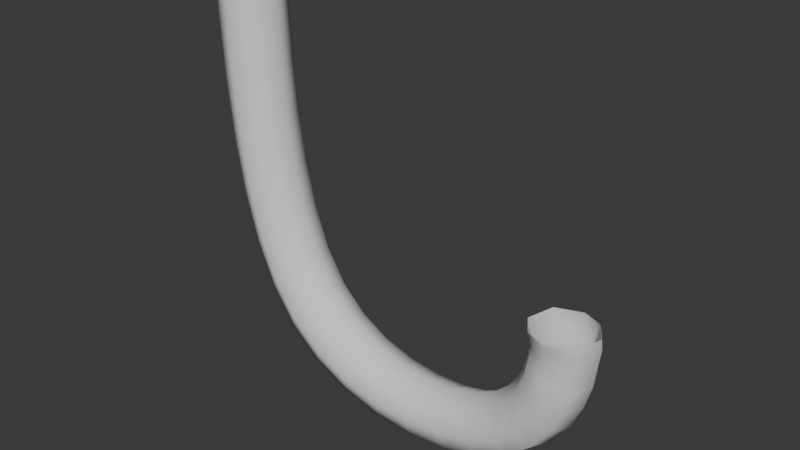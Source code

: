 # Source: J_Mesh.blend  (saved by Blender 4.5.88; exported with 4.5.12 LTS)
import bpy
from mathutils import Matrix  # noqa: F401  (used for matrix-valued properties, if any)

bpy.ops.wm.read_factory_settings(use_empty=True)
scene = bpy.context.scene
scene.name = 'Scene'

# ---- collections
col_collection = bpy.data.collections.new('Collection'); scene.collection.children.link(col_collection)

# ---- node groups
ng_smooth_by_angle = bpy.data.node_groups.new('Smooth by Angle', 'GeometryNodeTree')
_s = ng_smooth_by_angle.interface.new_socket(name='Mesh', in_out='OUTPUT', socket_type='NodeSocketGeometry')
_s = ng_smooth_by_angle.interface.new_socket(name='Mesh', in_out='INPUT', socket_type='NodeSocketGeometry')
_s = ng_smooth_by_angle.interface.new_socket(name='Angle', in_out='INPUT', socket_type='NodeSocketFloat')
_s.subtype = 'ANGLE'
_s.default_value = 0.5236
_s.min_value = 0.0
_s.max_value = 3.142
_s.description = 'Maximum face angle for smooth edges'
_s = ng_smooth_by_angle.interface.new_socket(name='Ignore Sharpness', in_out='INPUT', socket_type='NodeSocketBool')
_s.force_non_field = True
ng_smooth_by_angle.description = 'Set the sharpness of mesh edges based on the angle between the neighboring faces'
ng_smooth_by_angle.is_modifier = True
_N = ng_smooth_by_angle.nodes; _L = ng_smooth_by_angle.links
n0 = _N.new('GeometryNodeSetShadeSmooth'); n0.name = 'Set Shade Smooth'; n0.location = (120, -80)
n0.domain = 'EDGE'
n1 = _N.new('GeometryNodeSetShadeSmooth'); n1.name = 'Set Shade Smooth.001'; n1.location = (300, -80)
n2 = _N.new('NodeGroupOutput'); n2.name = 'Group Output'; n2.location = (480, -80)
n3 = _N.new('GeometryNodeInputMeshEdgeAngle'); n3.name = 'Edge Angle'; n3.location = (-440, -240)
n4 = _N.new('NodeGroupInput'); n4.name = 'Group Input'; n4.location = (-80, -80)
n5 = _N.new('GeometryNodeInputEdgeSmooth'); n5.name = 'Is Edge Smooth'; n5.location = (-260, -120)
n6 = _N.new('GeometryNodeInputShadeSmooth'); n6.name = 'Is Shade Smooth'; n6.location = (-440, -397)
n7 = _N.new('FunctionNodeCompare'); n7.name = 'Compare'; n7.location = (-260, -260)
n7.operation = 'LESS_EQUAL'
n7.inputs[6].default_value = (0.0, 0.0, 0.0, 0.0)
n7.inputs[7].default_value = (0.0, 0.0, 0.0, 0.0)
n8 = _N.new('FunctionNodeBooleanMath'); n8.name = 'Boolean Math.001'; n8.location = (-80, -260)
n9 = _N.new('NodeGroupInput'); n9.name = 'Group Input.001'; n9.location = (-440, -329)
n10 = _N.new('NodeGroupInput'); n10.name = 'Group Input.002'; n10.location = (-259, -189)
n11 = _N.new('FunctionNodeBooleanMath'); n11.name = 'Boolean Math'; n11.location = (-80, -149)
n11.operation = 'OR'
n12 = _N.new('FunctionNodeBooleanMath'); n12.name = 'Boolean Math.002'; n12.location = (-260, -380)
n12.operation = 'OR'
n13 = _N.new('NodeGroupInput'); n13.name = 'Group Input.003'; n13.location = (-440, -460)
_L.new(n3.outputs[0], n7.inputs[0])
_L.new(n1.outputs[0], n2.inputs[0])
_L.new(n9.outputs[1], n7.inputs[1])
_L.new(n7.outputs[0], n8.inputs[0])
_L.new(n4.outputs[0], n0.inputs[0])
_L.new(n0.outputs[0], n1.inputs[0])
_L.new(n8.outputs[0], n0.inputs[2])
_L.new(n10.outputs[2], n11.inputs[1])
_L.new(n5.outputs[0], n11.inputs[0])
_L.new(n11.outputs[0], n0.inputs[1])
_L.new(n13.outputs[2], n12.inputs[1])
_L.new(n6.outputs[0], n12.inputs[0])
_L.new(n12.outputs[0], n8.inputs[1])
n2.is_active_output = True

# ---- world
world_world = bpy.data.worlds.new('World'); scene.world = world_world
world_world.use_nodes = True; world_world.node_tree.nodes.clear()
_N = world_world.node_tree.nodes; _L = world_world.node_tree.links
n0 = _N.new('ShaderNodeOutputWorld'); n0.name = 'World Output'; n0.location = (200, 100)
n1 = _N.new('ShaderNodeBackground'); n1.name = 'Background'; n1.location = (-200, 100)
n1.inputs[0].default_value = (0.05088, 0.05088, 0.05088, 1.0)
_L.new(n1.outputs[0], n0.inputs[0])
n0.is_active_output = True
world_world.color = (0.05088, 0.05088, 0.05088)
world_world.sun_shadow_jitter_overblur = 0.0

# ---- meshes
me_j_mesh_001 = bpy.data.meshes.new('J_Mesh.001')
me_j_mesh_001.from_pydata([(2.291, 0.07459, 0.2708), (0.1699, 0.1578, 1.967), (2.324, -0.2388, 0.2691), (0.168, -0.1583, 1.966), (2.585, 0.1059, 0.2564), (-0.1394, 0.1597, 1.906), (2.619, -0.2075, 0.2548), (-0.1413, -0.1565, 1.906), (2.294, 0.09002, 0.2389), (2.294, 0.1056, 0.1631), (2.292, 0.1119, 0.05156), (2.264, 0.1253, -0.07827), (2.21, 0.1379, -0.2162), (2.124, 0.1489, -0.35), (2.0, 0.1576, -0.4672), (1.833, 0.1633, -0.557), (1.635, 0.1664, -0.614), (1.416, 0.1674, -0.6335), (1.19, 0.1668, -0.611), (0.9672, 0.1652, -0.5421), (0.7612, 0.1631, -0.4221), (0.5837, 0.161, -0.2466), (0.4443, 0.1595, -0.01328), (0.3411, 0.1585, 0.2686), (0.2684, 0.158, 0.5866), (0.2205, 0.1577, 0.9279), (0.1919, 0.1577, 1.28), (0.1769, 0.1577, 1.63), (0.1743, -0.1585, 1.629), (0.1885, -0.1585, 1.279), (0.2163, -0.1584, 0.9256), (0.2634, -0.1581, 0.5832), (0.3357, -0.1575, 0.264), (0.4387, -0.1565, -0.01927), (0.5783, -0.1549, -0.254), (0.7565, -0.1528, -0.431), (0.9636, -0.1507, -0.5524), (1.187, -0.149, -0.6226), (1.416, -0.1483, -0.6462), (1.637, -0.1492, -0.6275), (1.839, -0.1522, -0.5711), (2.009, -0.1578, -0.4815), (2.137, -0.1663, -0.3641), (2.227, -0.177, -0.2297), (2.284, -0.1894, -0.09048), (2.317, -0.2024, 0.04138), (2.338, -0.1991, 0.1542), (2.329, -0.2284, 0.2342), (-0.1315, -0.1557, 1.541), (-0.1116, -0.1547, 1.159), (-0.07481, -0.1534, 0.7719), (-0.01411, -0.1518, 0.3953), (0.07736, -0.1499, 0.0435), (0.2065, -0.1476, -0.2687), (0.3801, -0.1451, -0.5268), (0.6009, -0.1424, -0.7199), (0.8572, -0.1397, -0.8501), (1.134, -0.1376, -0.9222), (1.418, -0.1364, -0.9409), (1.693, -0.1366, -0.911), (1.946, -0.1384, -0.8371), (2.161, -0.1425, -0.7241), (2.327, -0.1491, -0.5779), (2.447, -0.1578, -0.4106), (2.529, -0.1678, -0.236), (2.579, -0.1785, -0.06813), (2.594, -0.1754, 0.08362), (2.618, -0.1998, 0.1914), (-0.1289, 0.1605, 1.542), (-0.1082, 0.1615, 1.16), (-0.07056, 0.1627, 0.7742), (-0.00918, 0.1643, 0.3986), (0.08275, 0.1661, 0.04811), (0.212, 0.1683, -0.2627), (0.3855, 0.1708, -0.5193), (0.6057, 0.1736, -0.711), (0.8609, 0.1762, -0.8398), (1.136, 0.1782, -0.9106), (1.418, 0.1793, -0.9282), (1.691, 0.1791, -0.8974), (1.94, 0.1771, -0.823), (2.152, 0.1729, -0.7098), (2.314, 0.1661, -0.5637), (2.43, 0.1572, -0.397), (2.508, 0.1469, -0.2238), (2.555, 0.1359, -0.05795), (2.583, 0.1345, 0.08753), (2.589, 0.1203, 0.1959), (2.455, -0.2827, 0.2628), (0.0143, -0.2225, 1.936), (2.455, 0.1498, 0.2628), (0.0143, 0.2239, 1.936), (2.459, 0.165, 0.2314), (2.454, 0.1834, 0.1173), (2.436, 0.1794, -0.008284), (2.396, 0.1914, -0.1571), (2.329, 0.2029, -0.3134), (2.226, 0.2131, -0.4639), (2.08, 0.2208, -0.5956), (1.889, 0.2258, -0.6971), (1.664, 0.2291, -0.7625), (1.417, 0.2316, -0.7872), (1.162, 0.234, -0.7666), (0.9122, 0.2363, -0.6961), (0.6811, 0.2382, -0.571), (0.4819, 0.2391, -0.3867), (0.3254, 0.2384, -0.141), (0.2092, 0.2363, 0.1561), (0.1271, 0.2335, 0.4909), (0.07286, 0.2304, 0.8499), (0.04014, 0.2275, 1.219), (0.02271, 0.2253, 1.586), (2.458, -0.2713, 0.2145), (2.454, -0.2356, 0.1198), (2.436, -0.246, -0.008284), (2.396, -0.2339, -0.1571), (2.329, -0.2228, -0.3134), (2.226, -0.2132, -0.4639), (2.08, -0.2058, -0.5956), (1.889, -0.201, -0.6971), (1.664, -0.1992, -0.7625), (1.417, -0.2006, -0.7872), (1.162, -0.2048, -0.7666), (0.9122, -0.2109, -0.6961), (0.6811, -0.2175, -0.571), (0.4819, -0.2231, -0.3867), (0.3254, -0.2265, -0.141), (0.2092, -0.2277, 0.1561), (0.1271, -0.2273, 0.4909), (0.07286, -0.2261, 0.8499), (0.04014, -0.2246, 1.219), (0.02271, -0.2233, 1.586), (2.244, -0.1149, 0.273), (0.2334, -0.001964, 1.979), (2.665, -0.01802, 0.2525), (-0.2048, 0.00332, 1.893), (2.67, -0.01074, 0.1831), (2.653, -0.007763, 0.06398), (2.629, 0.006095, -0.08877), (2.576, 0.01437, -0.2645), (2.491, 0.02189, -0.447), (2.366, 0.02817, -0.6219), (2.193, 0.0327, -0.7751), (1.969, 0.03507, -0.894), (1.705, 0.03545, -0.9716), (1.418, 0.03416, -1.003), (1.124, 0.0316, -0.982), (0.8371, 0.0282, -0.9061), (0.5732, 0.02439, -0.7712), (0.3463, 0.02059, -0.5733), (0.1672, 0.01712, -0.3109), (0.03291, 0.01403, 0.005559), (-0.06352, 0.01127, 0.3618), (-0.1289, 0.00883, 0.7434), (-0.1698, 0.006685, 1.136), (-0.1928, 0.004844, 1.524), (2.248, -0.1043, 0.2452), (2.259, -0.09104, 0.1703), (2.243, -0.07268, 0.0722), (2.216, -0.05685, -0.04979), (2.166, -0.04174, -0.1798), (2.085, -0.02835, -0.306), (1.968, -0.01763, -0.4162), (1.81, -0.0102, -0.5002), (1.623, -0.005585, -0.5534), (1.416, -0.003167, -0.5719), (1.2, -0.00239, -0.5512), (0.9873, -0.002733, -0.486), (0.7889, -0.003677, -0.3708), (0.6175, -0.004681, -0.2), (0.4836, -0.005274, 0.02892), (0.3855, -0.005394, 0.3066), (0.3178, -0.005115, 0.62), (0.2746, -0.004523, 0.9564), (0.25, -0.00372, 1.303), (0.2382, -0.002824, 1.648)], [], [(175, 133, 3, 28), (131, 89, 7, 48), (155, 135, 5, 68), (111, 91, 1, 27), (90, 92, 8, 0), (92, 93, 9, 8), (93, 94, 10, 9), (94, 95, 11, 10), (95, 96, 12, 11), (96, 97, 13, 12), (97, 98, 14, 13), (98, 99, 15, 14), (99, 100, 16, 15), (100, 101, 17, 16), (101, 102, 18, 17), (102, 103, 19, 18), (103, 104, 20, 19), (104, 105, 21, 20), (105, 106, 22, 21), (106, 107, 23, 22), (107, 108, 24, 23), (108, 109, 25, 24), (109, 110, 26, 25), (110, 111, 27, 26), (134, 136, 87, 4), (136, 137, 86, 87), (137, 138, 85, 86), (138, 139, 84, 85), (139, 140, 83, 84), (140, 141, 82, 83), (141, 142, 81, 82), (142, 143, 80, 81), (143, 144, 79, 80), (144, 145, 78, 79), (145, 146, 77, 78), (146, 147, 76, 77), (147, 148, 75, 76), (148, 149, 74, 75), (149, 150, 73, 74), (150, 151, 72, 73), (151, 152, 71, 72), (152, 153, 70, 71), (153, 154, 69, 70), (154, 155, 68, 69), (88, 112, 67, 6), (112, 113, 66, 67), (113, 114, 65, 66), (114, 115, 64, 65), (115, 116, 63, 64), (116, 117, 62, 63), (117, 118, 61, 62), (118, 119, 60, 61), (119, 120, 59, 60), (120, 121, 58, 59), (121, 122, 57, 58), (122, 123, 56, 57), (123, 124, 55, 56), (124, 125, 54, 55), (125, 126, 53, 54), (126, 127, 52, 53), (127, 128, 51, 52), (128, 129, 50, 51), (129, 130, 49, 50), (130, 131, 48, 49), (132, 156, 47, 2), (156, 157, 46, 47), (157, 158, 45, 46), (158, 159, 44, 45), (159, 160, 43, 44), (160, 161, 42, 43), (161, 162, 41, 42), (162, 163, 40, 41), (163, 164, 39, 40), (164, 165, 38, 39), (165, 166, 37, 38), (166, 167, 36, 37), (167, 168, 35, 36), (168, 169, 34, 35), (169, 170, 33, 34), (170, 171, 32, 33), (171, 172, 31, 32), (172, 173, 30, 31), (173, 174, 29, 30), (174, 175, 28, 29), (29, 28, 131, 130), (30, 29, 130, 129), (31, 30, 129, 128), (32, 31, 128, 127), (33, 32, 127, 126), (34, 33, 126, 125), (35, 34, 125, 124), (36, 35, 124, 123), (37, 36, 123, 122), (38, 37, 122, 121), (39, 38, 121, 120), (40, 39, 120, 119), (41, 40, 119, 118), (42, 41, 118, 117), (43, 42, 117, 116), (44, 43, 116, 115), (45, 44, 115, 114), (46, 45, 114, 113), (47, 46, 113, 112), (2, 47, 112, 88), (69, 68, 111, 110), (70, 69, 110, 109), (71, 70, 109, 108), (72, 71, 108, 107), (73, 72, 107, 106), (74, 73, 106, 105), (75, 74, 105, 104), (76, 75, 104, 103), (77, 76, 103, 102), (78, 77, 102, 101), (79, 78, 101, 100), (80, 79, 100, 99), (81, 80, 99, 98), (82, 81, 98, 97), (83, 82, 97, 96), (84, 83, 96, 95), (85, 84, 95, 94), (86, 85, 94, 93), (87, 86, 93, 92), (4, 87, 92, 90), (68, 5, 91, 111), (28, 3, 89, 131), (26, 27, 175, 174), (25, 26, 174, 173), (24, 25, 173, 172), (23, 24, 172, 171), (22, 23, 171, 170), (21, 22, 170, 169), (20, 21, 169, 168), (19, 20, 168, 167), (18, 19, 167, 166), (17, 18, 166, 165), (16, 17, 165, 164), (15, 16, 164, 163), (14, 15, 163, 162), (13, 14, 162, 161), (12, 13, 161, 160), (11, 12, 160, 159), (10, 11, 159, 158), (9, 10, 158, 157), (8, 9, 157, 156), (0, 8, 156, 132), (49, 48, 155, 154), (50, 49, 154, 153), (51, 50, 153, 152), (52, 51, 152, 151), (53, 52, 151, 150), (54, 53, 150, 149), (55, 54, 149, 148), (56, 55, 148, 147), (57, 56, 147, 146), (58, 57, 146, 145), (59, 58, 145, 144), (60, 59, 144, 143), (61, 60, 143, 142), (62, 61, 142, 141), (63, 62, 141, 140), (64, 63, 140, 139), (65, 64, 139, 138), (66, 65, 138, 137), (67, 66, 137, 136), (6, 67, 136, 134), (48, 7, 135, 155), (27, 1, 133, 175)])
me_j_mesh_001.polygons.foreach_set('use_smooth', [True] * 168)
_uv = me_j_mesh_001.uv_layers.new(name='UVMap')
_uv.uv.foreach_set('vector', [0.261, 0.9338, 0.261, 0.9969, 0.2289, 0.9945, 0.2291, 0.9305, 0.1977, 0.9231, 0.1973, 0.9895, 0.165, 0.9846, 0.1655, 0.9159, 0.1328, 0.9128, 0.1322, 0.9824, 0.09973, 0.9837, 0.1008, 0.9151, 0.06907, 0.9214, 0.06786, 0.9877, 0.0357, 0.9921, 0.03679, 0.928, 0.07341, 0.01567, 0.07585, 0.02168, 0.04204, 0.02893, 0.03922, 0.02297, 0.07585, 0.02168, 0.07926, 0.04289, 0.04517, 0.04326, 0.04204, 0.02893, 0.07926, 0.04289, 0.08087, 0.06651, 0.0482, 0.065, 0.04517, 0.04326, 0.08087, 0.06651, 0.08184, 0.09553, 0.05045, 0.09213, 0.0482, 0.065, 0.08184, 0.09553, 0.08235, 0.1277, 0.05162, 0.1236, 0.05045, 0.09213, 0.08235, 0.1277, 0.08243, 0.1622, 0.05188, 0.1583, 0.05162, 0.1236, 0.08243, 0.1622, 0.08177, 0.1993, 0.05115, 0.1963, 0.05188, 0.1583, 0.08177, 0.1993, 0.08065, 0.2401, 0.04929, 0.2381, 0.05115, 0.1963, 0.08065, 0.2401, 0.07954, 0.2844, 0.04818, 0.2831, 0.04929, 0.2381, 0.07954, 0.2844, 0.07794, 0.3314, 0.04627, 0.3306, 0.04818, 0.2831, 0.07794, 0.3314, 0.07647, 0.3799, 0.04398, 0.38, 0.04627, 0.3306, 0.07647, 0.3799, 0.07577, 0.4293, 0.04218, 0.4309, 0.04398, 0.38, 0.07577, 0.4293, 0.07514, 0.4794, 0.04073, 0.4835, 0.04218, 0.4309, 0.07514, 0.4794, 0.07435, 0.5312, 0.03971, 0.5384, 0.04073, 0.4835, 0.07435, 0.5312, 0.0731, 0.5866, 0.03887, 0.5968, 0.03971, 0.5384, 0.0731, 0.5866, 0.07206, 0.6471, 0.03848, 0.659, 0.03887, 0.5968, 0.07206, 0.6471, 0.07138, 0.7125, 0.03834, 0.7245, 0.03848, 0.659, 0.07138, 0.7125, 0.07075, 0.7814, 0.0381, 0.7923, 0.03834, 0.7245, 0.07075, 0.7814, 0.06999, 0.8518, 0.0376, 0.8608, 0.0381, 0.7923, 0.06999, 0.8518, 0.06907, 0.9214, 0.03679, 0.928, 0.0376, 0.8608, 0.1358, 0.003123, 0.1357, 0.01619, 0.1044, 0.01979, 0.1029, 0.007983, 0.1357, 0.01619, 0.1372, 0.03803, 0.1059, 0.04006, 0.1044, 0.01979, 0.1372, 0.03803, 0.1362, 0.06556, 0.1071, 0.06652, 0.1059, 0.04006, 0.1362, 0.06556, 0.1366, 0.09669, 0.1076, 0.09692, 0.1071, 0.06652, 0.1366, 0.09669, 0.1371, 0.1298, 0.1081, 0.1296, 0.1076, 0.09692, 0.1371, 0.1298, 0.1377, 0.1643, 0.1085, 0.1641, 0.1081, 0.1296, 0.1377, 0.1643, 0.1382, 0.201, 0.1082, 0.2008, 0.1085, 0.1641, 0.1382, 0.201, 0.1382, 0.2414, 0.1081, 0.2411, 0.1082, 0.2008, 0.1382, 0.2414, 0.138, 0.2856, 0.107, 0.2852, 0.1081, 0.2411, 0.138, 0.2856, 0.1379, 0.3324, 0.1066, 0.332, 0.107, 0.2852, 0.1379, 0.3324, 0.1379, 0.3803, 0.1068, 0.38, 0.1066, 0.332, 0.1379, 0.3803, 0.1378, 0.4282, 0.1066, 0.4282, 0.1068, 0.38, 0.1378, 0.4282, 0.1374, 0.4758, 0.1069, 0.4765, 0.1066, 0.4282, 0.1374, 0.4758, 0.1369, 0.5244, 0.1066, 0.5259, 0.1069, 0.4765, 0.1369, 0.5244, 0.1363, 0.5765, 0.1055, 0.5787, 0.1066, 0.5259, 0.1363, 0.5765, 0.1357, 0.6345, 0.1043, 0.6374, 0.1055, 0.5787, 0.1357, 0.6345, 0.1349, 0.6989, 0.1034, 0.7022, 0.1043, 0.6374, 0.1349, 0.6989, 0.1342, 0.7683, 0.1025, 0.7717, 0.1034, 0.7022, 0.1342, 0.7683, 0.1335, 0.8406, 0.1016, 0.8435, 0.1025, 0.7717, 0.1335, 0.8406, 0.1328, 0.9128, 0.1008, 0.9151, 0.1016, 0.8435, 0.2117, 0.009212, 0.209, 0.01818, 0.1751, 0.01508, 0.177, 0.003277, 0.209, 0.01818, 0.2057, 0.03712, 0.1733, 0.03587, 0.1751, 0.01508, 0.2057, 0.03712, 0.204, 0.06181, 0.1724, 0.06357, 0.1733, 0.03587, 0.204, 0.06181, 0.203, 0.09138, 0.1721, 0.09442, 0.1724, 0.06357, 0.203, 0.09138, 0.2025, 0.1242, 0.172, 0.1276, 0.1721, 0.09442, 0.2025, 0.1242, 0.2024, 0.1596, 0.172, 0.1625, 0.172, 0.1276, 0.2024, 0.1596, 0.2028, 0.1977, 0.1724, 0.1997, 0.172, 0.1625, 0.2028, 0.1977, 0.2037, 0.2395, 0.1725, 0.2406, 0.1724, 0.1997, 0.2037, 0.2395, 0.204, 0.2847, 0.1734, 0.2854, 0.1725, 0.2406, 0.204, 0.2847, 0.2048, 0.3324, 0.173, 0.3325, 0.1734, 0.2854, 0.2048, 0.3324, 0.2053, 0.3815, 0.1719, 0.3808, 0.173, 0.3325, 0.2053, 0.3815, 0.2048, 0.4313, 0.1713, 0.4292, 0.1719, 0.3808, 0.2048, 0.4313, 0.2042, 0.4817, 0.1701, 0.4775, 0.1713, 0.4292, 0.2042, 0.4817, 0.2035, 0.5336, 0.1692, 0.5268, 0.1701, 0.4775, 0.2035, 0.5336, 0.203, 0.589, 0.1689, 0.5796, 0.1692, 0.5268, 0.203, 0.589, 0.2022, 0.6494, 0.1685, 0.6383, 0.1689, 0.5796, 0.2022, 0.6494, 0.2009, 0.7147, 0.1678, 0.703, 0.1685, 0.6383, 0.2009, 0.7147, 0.1996, 0.7834, 0.167, 0.7725, 0.1678, 0.703, 0.1996, 0.7834, 0.1985, 0.8537, 0.1662, 0.8443, 0.167, 0.7725, 0.1985, 0.8537, 0.1977, 0.9231, 0.1655, 0.9159, 0.1662, 0.8443, 0.2614, 0.02346, 0.2611, 0.02917, 0.2343, 0.02231, 0.2357, 0.01541, 0.2611, 0.02917, 0.2577, 0.04331, 0.2316, 0.03894, 0.2343, 0.02231, 0.2577, 0.04331, 0.2582, 0.06344, 0.2294, 0.06153, 0.2316, 0.03894, 0.2582, 0.06344, 0.2579, 0.09024, 0.2287, 0.08957, 0.2294, 0.06153, 0.2579, 0.09024, 0.2581, 0.1217, 0.2285, 0.1218, 0.2287, 0.08957, 0.2581, 0.1217, 0.2589, 0.157, 0.2286, 0.1573, 0.2285, 0.1218, 0.2589, 0.157, 0.2599, 0.1957, 0.2296, 0.196, 0.2286, 0.1573, 0.2599, 0.1957, 0.2618, 0.2384, 0.2313, 0.2386, 0.2296, 0.196, 0.2618, 0.2384, 0.2628, 0.284, 0.232, 0.2843, 0.2313, 0.2386, 0.2628, 0.284, 0.2644, 0.3319, 0.2334, 0.3323, 0.232, 0.2843, 0.2644, 0.3319, 0.2658, 0.3821, 0.2349, 0.3822, 0.2334, 0.3323, 0.2658, 0.3821, 0.2667, 0.4342, 0.2357, 0.4334, 0.2349, 0.3822, 0.2667, 0.4342, 0.2669, 0.4884, 0.236, 0.4862, 0.2357, 0.4334, 0.2669, 0.4884, 0.2665, 0.5449, 0.2357, 0.5412, 0.236, 0.4862, 0.2665, 0.5449, 0.2658, 0.6045, 0.235, 0.5995, 0.2357, 0.5412, 0.2658, 0.6045, 0.2646, 0.6673, 0.2337, 0.6617, 0.235, 0.5995, 0.2646, 0.6673, 0.2632, 0.7327, 0.2322, 0.7271, 0.2337, 0.6617, 0.2632, 0.7327, 0.2621, 0.7999, 0.2308, 0.7948, 0.2322, 0.7271, 0.2621, 0.7999, 0.2614, 0.8675, 0.2297, 0.8632, 0.2308, 0.7948, 0.2614, 0.8675, 0.261, 0.9338, 0.2291, 0.9305, 0.2297, 0.8632, 0.2297, 0.8632, 0.2291, 0.9305, 0.1977, 0.9231, 0.1985, 0.8537, 0.2308, 0.7948, 0.2297, 0.8632, 0.1985, 0.8537, 0.1996, 0.7834, 0.2322, 0.7271, 0.2308, 0.7948, 0.1996, 0.7834, 0.2009, 0.7147, 0.2337, 0.6617, 0.2322, 0.7271, 0.2009, 0.7147, 0.2022, 0.6494, 0.235, 0.5995, 0.2337, 0.6617, 0.2022, 0.6494, 0.203, 0.589, 0.2357, 0.5412, 0.235, 0.5995, 0.203, 0.589, 0.2035, 0.5336, 0.236, 0.4862, 0.2357, 0.5412, 0.2035, 0.5336, 0.2042, 0.4817, 0.2357, 0.4334, 0.236, 0.4862, 0.2042, 0.4817, 0.2048, 0.4313, 0.2349, 0.3822, 0.2357, 0.4334, 0.2048, 0.4313, 0.2053, 0.3815, 0.2334, 0.3323, 0.2349, 0.3822, 0.2053, 0.3815, 0.2048, 0.3324, 0.232, 0.2843, 0.2334, 0.3323, 0.2048, 0.3324, 0.204, 0.2847, 0.2313, 0.2386, 0.232, 0.2843, 0.204, 0.2847, 0.2037, 0.2395, 0.2296, 0.196, 0.2313, 0.2386, 0.2037, 0.2395, 0.2028, 0.1977, 0.2286, 0.1573, 0.2296, 0.196, 0.2028, 0.1977, 0.2024, 0.1596, 0.2285, 0.1218, 0.2286, 0.1573, 0.2024, 0.1596, 0.2025, 0.1242, 0.2287, 0.08957, 0.2285, 0.1218, 0.2025, 0.1242, 0.203, 0.09138, 0.2294, 0.06153, 0.2287, 0.08957, 0.203, 0.09138, 0.204, 0.06181, 0.2316, 0.03894, 0.2294, 0.06153, 0.204, 0.06181, 0.2057, 0.03712, 0.2343, 0.02231, 0.2316, 0.03894, 0.2057, 0.03712, 0.209, 0.01818, 0.2357, 0.01541, 0.2343, 0.02231, 0.209, 0.01818, 0.2117, 0.009212, 0.1016, 0.8435, 0.1008, 0.9151, 0.06907, 0.9214, 0.06999, 0.8518, 0.1025, 0.7717, 0.1016, 0.8435, 0.06999, 0.8518, 0.07075, 0.7814, 0.1034, 0.7022, 0.1025, 0.7717, 0.07075, 0.7814, 0.07138, 0.7125, 0.1043, 0.6374, 0.1034, 0.7022, 0.07138, 0.7125, 0.07206, 0.6471, 0.1055, 0.5787, 0.1043, 0.6374, 0.07206, 0.6471, 0.0731, 0.5866, 0.1066, 0.5259, 0.1055, 0.5787, 0.0731, 0.5866, 0.07435, 0.5312, 0.1069, 0.4765, 0.1066, 0.5259, 0.07435, 0.5312, 0.07514, 0.4794, 0.1066, 0.4282, 0.1069, 0.4765, 0.07514, 0.4794, 0.07577, 0.4293, 0.1068, 0.38, 0.1066, 0.4282, 0.07577, 0.4293, 0.07647, 0.3799, 0.1066, 0.332, 0.1068, 0.38, 0.07647, 0.3799, 0.07794, 0.3314, 0.107, 0.2852, 0.1066, 0.332, 0.07794, 0.3314, 0.07954, 0.2844, 0.1081, 0.2411, 0.107, 0.2852, 0.07954, 0.2844, 0.08065, 0.2401, 0.1082, 0.2008, 0.1081, 0.2411, 0.08065, 0.2401, 0.08177, 0.1993, 0.1085, 0.1641, 0.1082, 0.2008, 0.08177, 0.1993, 0.08243, 0.1622, 0.1081, 0.1296, 0.1085, 0.1641, 0.08243, 0.1622, 0.08235, 0.1277, 0.1076, 0.09692, 0.1081, 0.1296, 0.08235, 0.1277, 0.08184, 0.09553, 0.1071, 0.06652, 0.1076, 0.09692, 0.08184, 0.09553, 0.08087, 0.06651, 0.1059, 0.04006, 0.1071, 0.06652, 0.08087, 0.06651, 0.07926, 0.04289, 0.1044, 0.01979, 0.1059, 0.04006, 0.07926, 0.04289, 0.07585, 0.02168, 0.1029, 0.007983, 0.1044, 0.01979, 0.07585, 0.02168, 0.07341, 0.01567, 0.1008, 0.9151, 0.09973, 0.9837, 0.06786, 0.9877, 0.06907, 0.9214, 0.2291, 0.9305, 0.2289, 0.9945, 0.1973, 0.9895, 0.1977, 0.9231, 0.0376, 0.8608, 0.03679, 0.928, 0.00412, 0.9305, 0.004955, 0.8641, 0.0381, 0.7923, 0.0376, 0.8608, 0.004955, 0.8641, 0.005493, 0.7963, 0.03834, 0.7245, 0.0381, 0.7923, 0.005493, 0.7963, 0.005736, 0.7289, 0.03848, 0.659, 0.03834, 0.7245, 0.005736, 0.7289, 0.005815, 0.6632, 0.03887, 0.5968, 0.03848, 0.659, 0.005815, 0.6632, 0.006066, 0.6004, 0.03971, 0.5384, 0.03887, 0.5968, 0.006066, 0.6004, 0.006667, 0.5411, 0.04073, 0.4835, 0.03971, 0.5384, 0.006667, 0.5411, 0.007382, 0.485, 0.04218, 0.4309, 0.04073, 0.4835, 0.007382, 0.485, 0.008468, 0.4312, 0.04398, 0.38, 0.04218, 0.4309, 0.008468, 0.4312, 0.009916, 0.3793, 0.04627, 0.3306, 0.04398, 0.38, 0.009916, 0.3793, 0.01149, 0.3292, 0.04818, 0.2831, 0.04627, 0.3306, 0.01149, 0.3292, 0.01344, 0.2812, 0.04929, 0.2381, 0.04818, 0.2831, 0.01344, 0.2812, 0.01471, 0.2354, 0.05115, 0.1963, 0.04929, 0.2381, 0.01471, 0.2354, 0.01632, 0.1928, 0.05188, 0.1583, 0.05115, 0.1963, 0.01632, 0.1928, 0.0168, 0.1545, 0.05162, 0.1236, 0.05188, 0.1583, 0.0168, 0.1545, 0.01608, 0.12, 0.05045, 0.09213, 0.05162, 0.1236, 0.01608, 0.12, 0.01419, 0.08942, 0.0482, 0.065, 0.05045, 0.09213, 0.01419, 0.08942, 0.01113, 0.06335, 0.04517, 0.04326, 0.0482, 0.065, 0.01113, 0.06335, 0.007516, 0.04311, 0.04204, 0.02893, 0.04517, 0.04326, 0.007516, 0.04311, 0.004873, 0.02834, 0.03922, 0.02297, 0.04204, 0.02893, 0.004873, 0.02834, 0.003123, 0.02304, 0.1662, 0.8443, 0.1655, 0.9159, 0.1328, 0.9128, 0.1335, 0.8406, 0.167, 0.7725, 0.1662, 0.8443, 0.1335, 0.8406, 0.1342, 0.7683, 0.1678, 0.703, 0.167, 0.7725, 0.1342, 0.7683, 0.1349, 0.6989, 0.1685, 0.6383, 0.1678, 0.703, 0.1349, 0.6989, 0.1357, 0.6345, 0.1689, 0.5796, 0.1685, 0.6383, 0.1357, 0.6345, 0.1363, 0.5765, 0.1692, 0.5268, 0.1689, 0.5796, 0.1363, 0.5765, 0.1369, 0.5244, 0.1701, 0.4775, 0.1692, 0.5268, 0.1369, 0.5244, 0.1374, 0.4758, 0.1713, 0.4292, 0.1701, 0.4775, 0.1374, 0.4758, 0.1378, 0.4282, 0.1719, 0.3808, 0.1713, 0.4292, 0.1378, 0.4282, 0.1379, 0.3803, 0.173, 0.3325, 0.1719, 0.3808, 0.1379, 0.3803, 0.1379, 0.3324, 0.1734, 0.2854, 0.173, 0.3325, 0.1379, 0.3324, 0.138, 0.2856, 0.1725, 0.2406, 0.1734, 0.2854, 0.138, 0.2856, 0.1382, 0.2414, 0.1724, 0.1997, 0.1725, 0.2406, 0.1382, 0.2414, 0.1382, 0.201, 0.172, 0.1625, 0.1724, 0.1997, 0.1382, 0.201, 0.1377, 0.1643, 0.172, 0.1276, 0.172, 0.1625, 0.1377, 0.1643, 0.1371, 0.1298, 0.1721, 0.09442, 0.172, 0.1276, 0.1371, 0.1298, 0.1366, 0.09669, 0.1724, 0.06357, 0.1721, 0.09442, 0.1366, 0.09669, 0.1362, 0.06556, 0.1733, 0.03587, 0.1724, 0.06357, 0.1362, 0.06556, 0.1372, 0.03803, 0.1751, 0.01508, 0.1733, 0.03587, 0.1372, 0.03803, 0.1357, 0.01619, 0.177, 0.003277, 0.1751, 0.01508, 0.1357, 0.01619, 0.1358, 0.003123, 0.1655, 0.9159, 0.165, 0.9846, 0.1322, 0.9824, 0.1328, 0.9128, 0.03679, 0.928, 0.0357, 0.9921, 0.003123, 0.9937, 0.00412, 0.9305])
me_j_mesh_001.update()

# ---- objects
ob_cube = bpy.data.objects.new('Cube', me_j_mesh_001)

# ---- transforms, parenting, visibility, modifiers, constraints
ob_cube.location = (0.0, 0.0, 0.0)
_m = ob_cube.modifiers.new('Smooth by Angle', 'NODES')
_m.node_group = ng_smooth_by_angle
_gi = [s.identifier for s in ng_smooth_by_angle.interface.items_tree if s.item_type == 'SOCKET' and s.in_out == 'INPUT']
_m[_gi[1]] = 1.047  # Angle
_m.use_pin_to_last = True
_m.show_group_selector = False

# ---- collection membership
col_collection.objects.link(ob_cube)

# ---- scene / render settings (as saved in the file)
scene.frame_start = 1; scene.frame_end = 250; scene.frame_set(1)
scene.render.engine = 'BLENDER_EEVEE_NEXT'
bpy.context.view_layer.update()

# ---- added for rendering (the .blend has no active camera and no usable light): camera, sun
cam_auto = bpy.data.cameras.new('AutoCamera')
cam_auto.lens = 50.0
cam_auto.sensor_width = 36.0
cam_auto.clip_end = 1000.0
ob_auto_camera = bpy.data.objects.new('AutoCamera', cam_auto)
scene.collection.objects.link(ob_auto_camera)
ob_auto_camera.location = (5.09455, -4.65636, 3.57794)
ob_auto_camera.rotation_euler = (1.09748, -7.21219e-08, 0.694738)
scene.camera = ob_auto_camera
light_auto_sun = bpy.data.lights.new('AutoSun', 'SUN')
light_auto_sun.energy = 3.0
light_auto_sun.angle = 0.0523599
ob_auto_sun = bpy.data.objects.new('AutoSun', light_auto_sun)
scene.collection.objects.link(ob_auto_sun)
ob_auto_sun.rotation_euler = (0.872665, 0.174533, 0.523599)
bpy.context.view_layer.update()
